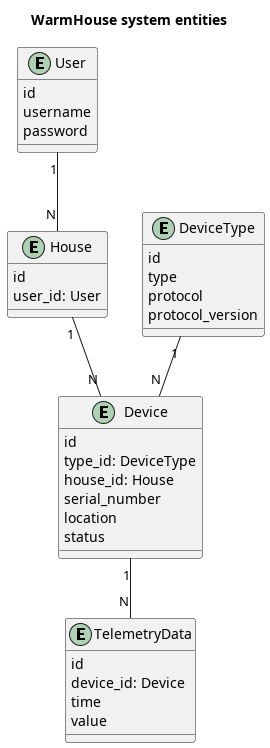

The diagram above was rendered by PlantUML. Its source (embedded in the PNG):
@startuml ER_diagram

title WarmHouse system entities

entity User {
    id
    username
    password
    
}

entity House {
    id
    user_id: User
}

entity Device {
    id
    type_id: DeviceType
    house_id: House
    serial_number
    location
    status
}

entity DeviceType {
    id
    type
    protocol
    protocol_version
}

entity TelemetryData {
    id
    device_id: Device
    time
    value
}

User "1"--"N" House 
House "1"--"N" Device
DeviceType "1"--"N" Device
Device "1"--"N" TelemetryData


@enduml